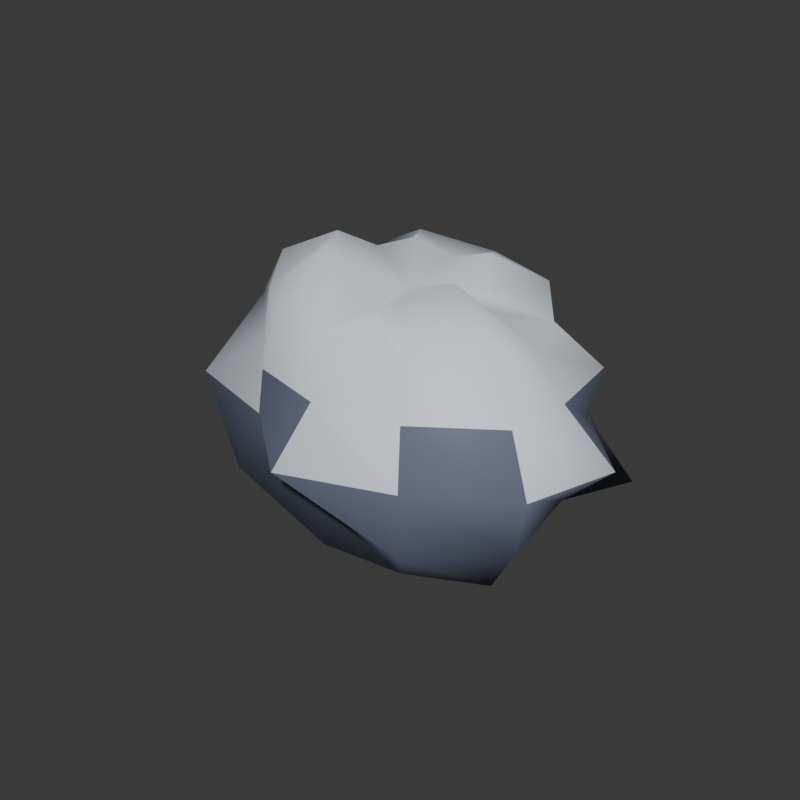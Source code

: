 # Source: Rock0.blend  (saved by Blender 5.2.45; exported with 4.5.12 LTS)
import bpy
from mathutils import Matrix  # noqa: F401  (used for matrix-valued properties, if any)

bpy.ops.wm.read_factory_settings(use_empty=True)
scene = bpy.context.scene
scene.name = 'Scene'

# ---- collections
col_collection = bpy.data.collections.new('Collection'); scene.collection.children.link(col_collection)

# ---- materials (node trees are filled in below, after node groups)
mat_rock = bpy.data.materials.new('rock')
mat_rock.diffuse_color = (0.13, 0.15, 0.22, 1.0)
mat_snow_004 = bpy.data.materials.new('snow.004')
mat_snow_004.diffuse_color = (0.81, 0.88, 0.96, 1.0)

# ---- material node trees
mat_rock.use_nodes = True; mat_rock.node_tree.nodes.clear()
_N = mat_rock.node_tree.nodes; _L = mat_rock.node_tree.links
n0 = _N.new('ShaderNodeBsdfPrincipled'); n0.name = 'Principled BSDF'; n0.location = (-200, 100)
n0.inputs[0].default_value = (0.13, 0.15, 0.22, 1.0)
n0.inputs[2].default_value = 0.65
n0.inputs[10].default_value = 0.005
n1 = _N.new('ShaderNodeOutputMaterial'); n1.name = 'Material Output'; n1.location = (200, 100)
_L.new(n0.outputs[0], n1.inputs[0])
n1.is_active_output = True
mat_snow_004.use_nodes = True; mat_snow_004.node_tree.nodes.clear()
_N = mat_snow_004.node_tree.nodes; _L = mat_snow_004.node_tree.links
n0 = _N.new('ShaderNodeBsdfPrincipled'); n0.name = 'Principled BSDF'; n0.location = (-200, 100)
n0.inputs[0].default_value = (0.81, 0.88, 0.96, 1.0)
n0.inputs[2].default_value = 0.65
n0.inputs[10].default_value = 0.005
n1 = _N.new('ShaderNodeOutputMaterial'); n1.name = 'Material Output'; n1.location = (200, 100)
_L.new(n0.outputs[0], n1.inputs[0])
n1.is_active_output = True

# ---- world
world_world = bpy.data.worlds.new('World'); scene.world = world_world
world_world.use_nodes = True; world_world.node_tree.nodes.clear()
_N = world_world.node_tree.nodes; _L = world_world.node_tree.links
n0 = _N.new('ShaderNodeOutputWorld'); n0.name = 'World Output'; n0.location = (200, 100)
n1 = _N.new('ShaderNodeBackground'); n1.name = 'Background'; n1.location = (-200, 100)
n1.inputs[0].default_value = (0.05088, 0.05088, 0.05088, 1.0)
_L.new(n1.outputs[0], n0.inputs[0])
n0.is_active_output = True
world_world.color = (0.18, 0.18, 0.18)
world_world.sun_shadow_jitter_overblur = 0.0

# ---- meshes
me_sphere_012 = bpy.data.meshes.new('Sphere.012')
me_sphere_012.from_pydata([(0.0, 0.0, 0.8105), (0.0, 0.944, 0.7867), (0.0, 1.091, 0.0), (0.0, 0.0, -0.8382), (0.3058, 0.4237, 0.9844), (0.5635, 0.7808, 0.7513), (0.5627, 0.7797, 0.3108), (0.6977, 0.9667, 0.0), (0.831, 1.152, -0.459), (0.4282, 0.5933, -0.5709), (0.3186, 0.4415, -1.026), (0.423, 0.1954, 0.7862), (0.8566, 0.3956, 0.6594), (1.167, 0.5391, 0.3722), (1.104, 0.5097, 0.0), (1.401, 0.6472, -0.4468), (0.8348, 0.3856, -0.6426), (0.4268, 0.1971, -0.7932), (0.4837, -1.507e-08, 0.7784), (0.9594, -3.235e-08, 0.6396), (1.211, -3.125e-08, 0.3344), (1.6, 0.0, 0.0), (1.246, -3.215e-08, -0.344), (0.8525, -2.874e-08, -0.5683), (0.6823, -2.126e-08, -1.098), (0.556, -0.2568, 1.033), (1.081, -0.4991, 0.8318), (1.208, -0.558, 0.3852), (1.391, -0.6426, 0.0), (1.304, -0.6024, -0.4159), (1.066, -0.4924, -0.8207), (0.5905, -0.2727, -1.097), (0.2878, -0.3988, 0.9263), (0.5474, -0.7585, 0.7299), (0.6374, -0.8831, 0.352), (0.7584, -1.051, 0.0), (0.7771, -1.077, -0.4292), (0.5813, -0.8054, -0.775), (0.2779, -0.3851, -0.8946), (0.0, -0.3718, 0.7479), (-9.595e-08, -0.9107, 0.7589), (0.0, -0.9735, 0.336), (0.0, -1.339, 0.0), (0.0, -0.9703, -0.3349), (-9.52e-08, -0.9035, -0.7529), (0.0, -0.4901, -0.986), (-0.2931, -0.4061, 0.9434), (-0.5262, -0.7291, 0.7016), (-0.5894, -0.8167, 0.3255), (-0.6139, -0.8506, 0.0), (-0.7072, -0.9799, -0.3906), (-0.5202, -0.7207, -0.6935), (-0.3441, -0.4768, -1.108), (-0.539, -0.2489, 1.002), (-0.9068, -0.4188, 0.6981), (-0.962, -0.4443, 0.3067), (-1.385, -0.6396, 0.0), (-1.193, -0.5511, -0.3804), (-0.9205, -0.4252, -0.7086), (-0.581, -0.2684, -1.08), (-0.651, -2.028e-08, 1.048), (-1.189, 1.604e-07, 0.7928), (-1.423, -3.672e-08, 0.3929), (-1.708, 0.0, 0.0), (-1.635, -4.219e-08, -0.4514), (-1.26, 1.699e-07, -0.8397), (-0.5607, -1.747e-08, -0.9024), (-0.4923, 0.2274, 0.9149), (-0.7489, 0.3459, 0.5765), (-1.414, 0.6532, 0.4509), (-1.151, 0.5317, 0.0), (-1.279, 0.5907, -0.4078), (-0.7508, 0.3468, -0.5779), (-0.4275, 0.1975, -0.7945), (-0.3011, 0.4172, 0.9691), (-0.6288, 0.8713, 0.8384), (-0.825, 1.143, 0.4556), (-0.8652, 1.199, 0.0), (-0.653, 0.9049, -0.3607), (-0.6053, 0.8387, -0.807), (-0.2902, 0.4021, -0.9341), (-2.147e-08, 0.441, 0.8872), (-4.961e-08, 1.23, 0.4247), (-3.938e-08, 0.9765, -0.3371), (1.596e-07, 0.7574, -0.6312), (-2.455e-08, 0.5043, -1.015)], [], [(81, 0, 4), (3, 85, 10), (84, 83, 8, 9), (2, 82, 6, 7), (1, 81, 4, 5), (85, 84, 9, 10), (83, 2, 7, 8), (82, 1, 5, 6), (7, 6, 13, 14), (5, 4, 11, 12), (10, 9, 16, 17), (8, 7, 14, 15), (6, 5, 12, 13), (4, 0, 11), (3, 10, 17), (9, 8, 15, 16), (17, 16, 23, 24), (15, 14, 21, 22), (13, 12, 19, 20), (11, 0, 18), (3, 17, 24), (16, 15, 22, 23), (14, 13, 20, 21), (12, 11, 18, 19), (20, 19, 26, 27), (18, 0, 25), (3, 24, 31), (23, 22, 29, 30), (21, 20, 27, 28), (19, 18, 25, 26), (24, 23, 30, 31), (22, 21, 28, 29), (3, 31, 38), (30, 29, 36, 37), (28, 27, 34, 35), (26, 25, 32, 33), (31, 30, 37, 38), (29, 28, 35, 36), (27, 26, 33, 34), (25, 0, 32), (33, 32, 39, 40), (38, 37, 44, 45), (36, 35, 42, 43), (34, 33, 40, 41), (32, 0, 39), (3, 38, 45), (37, 36, 43, 44), (35, 34, 41, 42), (45, 44, 51, 52), (43, 42, 49, 50), (41, 40, 47, 48), (39, 0, 46), (3, 45, 52), (44, 43, 50, 51), (42, 41, 48, 49), (40, 39, 46, 47), (46, 0, 53), (3, 52, 59), (51, 50, 57, 58), (49, 48, 55, 56), (47, 46, 53, 54), (52, 51, 58, 59), (50, 49, 56, 57), (48, 47, 54, 55), (58, 57, 64, 65), (56, 55, 62, 63), (54, 53, 60, 61), (59, 58, 65, 66), (57, 56, 63, 64), (55, 54, 61, 62), (53, 0, 60), (3, 59, 66), (66, 65, 72, 73), (64, 63, 70, 71), (62, 61, 68, 69), (60, 0, 67), (3, 66, 73), (65, 64, 71, 72), (63, 62, 69, 70), (61, 60, 67, 68), (71, 70, 77, 78), (69, 68, 75, 76), (67, 0, 74), (3, 73, 80), (72, 71, 78, 79), (70, 69, 76, 77), (68, 67, 74, 75), (73, 72, 79, 80), (3, 80, 85), (79, 78, 83, 84), (77, 76, 82, 2), (75, 74, 81, 1), (80, 79, 84, 85), (78, 77, 2, 83), (76, 75, 1, 82), (74, 0, 81)])
me_sphere_012.polygons.foreach_set('use_smooth', [True] * 96)
me_sphere_012.polygons.foreach_set('material_index', [1, 0, 0, 0, 1, 0, 0, 1, 0, 1, 0, 1, 1, 1, 0, 0, 0, 0, 1, 1, 0, 0, 0, 1, 1, 1, 0, 0, 1, 1, 0, 0, 0, 0, 0, 1, 0, 0, 1, 1, 1, 0, 0, 1, 1, 0, 0, 1, 0, 0, 1, 1, 0, 0, 0, 1, 1, 0, 0, 1, 1, 0, 0, 1, 0, 1, 1, 0, 0, 1, 1, 0, 0, 0, 1, 1, 0, 0, 1, 1, 0, 1, 1, 0, 0, 1, 1, 0, 0, 0, 1, 1, 0, 0, 1, 1])
_uv = me_sphere_012.uv_layers.new(name='UVMap')
_uv.uv.foreach_set('vector', [0.75, 0.875, 0.7083, 1.0, 0.6667, 0.875, 0.7083, 0.0, 0.75, 0.125, 0.6667, 0.125, 0.75, 0.25, 0.75, 0.375, 0.6667, 0.375, 0.6667, 0.25, 0.75, 0.5, 0.75, 0.625, 0.6667, 0.625, 0.6667, 0.5, 0.75, 0.75, 0.75, 0.875, 0.6667, 0.875, 0.6667, 0.75, 0.75, 0.125, 0.75, 0.25, 0.6667, 0.25, 0.6667, 0.125, 0.75, 0.375, 0.75, 0.5, 0.6667, 0.5, 0.6667, 0.375, 0.75, 0.625, 0.75, 0.75, 0.6667, 0.75, 0.6667, 0.625, 0.6667, 0.5, 0.6667, 0.625, 0.5833, 0.625, 0.5833, 0.5, 0.6667, 0.75, 0.6667, 0.875, 0.5833, 0.875, 0.5833, 0.75, 0.6667, 0.125, 0.6667, 0.25, 0.5833, 0.25, 0.5833, 0.125, 0.6667, 0.375, 0.6667, 0.5, 0.5833, 0.5, 0.5833, 0.375, 0.6667, 0.625, 0.6667, 0.75, 0.5833, 0.75, 0.5833, 0.625, 0.6667, 0.875, 0.625, 1.0, 0.5833, 0.875, 0.625, 0.0, 0.6667, 0.125, 0.5833, 0.125, 0.6667, 0.25, 0.6667, 0.375, 0.5833, 0.375, 0.5833, 0.25, 0.5833, 0.125, 0.5833, 0.25, 0.5, 0.25, 0.5, 0.125, 0.5833, 0.375, 0.5833, 0.5, 0.5, 0.5, 0.5, 0.375, 0.5833, 0.625, 0.5833, 0.75, 0.5, 0.75, 0.5, 0.625, 0.5833, 0.875, 0.5417, 1.0, 0.5, 0.875, 0.5417, 0.0, 0.5833, 0.125, 0.5, 0.125, 0.5833, 0.25, 0.5833, 0.375, 0.5, 0.375, 0.5, 0.25, 0.5833, 0.5, 0.5833, 0.625, 0.5, 0.625, 0.5, 0.5, 0.5833, 0.75, 0.5833, 0.875, 0.5, 0.875, 0.5, 0.75, 0.5, 0.625, 0.5, 0.75, 0.4167, 0.75, 0.4167, 0.625, 0.5, 0.875, 0.4583, 1.0, 0.4167, 0.875, 0.4583, 0.0, 0.5, 0.125, 0.4167, 0.125, 0.5, 0.25, 0.5, 0.375, 0.4167, 0.375, 0.4167, 0.25, 0.5, 0.5, 0.5, 0.625, 0.4167, 0.625, 0.4167, 0.5, 0.5, 0.75, 0.5, 0.875, 0.4167, 0.875, 0.4167, 0.75, 0.5, 0.125, 0.5, 0.25, 0.4167, 0.25, 0.4167, 0.125, 0.5, 0.375, 0.5, 0.5, 0.4167, 0.5, 0.4167, 0.375, 0.375, 0.0, 0.4167, 0.125, 0.3333, 0.125, 0.4167, 0.25, 0.4167, 0.375, 0.3333, 0.375, 0.3333, 0.25, 0.4167, 0.5, 0.4167, 0.625, 0.3333, 0.625, 0.3333, 0.5, 0.4167, 0.75, 0.4167, 0.875, 0.3333, 0.875, 0.3333, 0.75, 0.4167, 0.125, 0.4167, 0.25, 0.3333, 0.25, 0.3333, 0.125, 0.4167, 0.375, 0.4167, 0.5, 0.3333, 0.5, 0.3333, 0.375, 0.4167, 0.625, 0.4167, 0.75, 0.3333, 0.75, 0.3333, 0.625, 0.4167, 0.875, 0.375, 1.0, 0.3333, 0.875, 0.3333, 0.75, 0.3333, 0.875, 0.25, 0.875, 0.25, 0.75, 0.3333, 0.125, 0.3333, 0.25, 0.25, 0.25, 0.25, 0.125, 0.3333, 0.375, 0.3333, 0.5, 0.25, 0.5, 0.25, 0.375, 0.3333, 0.625, 0.3333, 0.75, 0.25, 0.75, 0.25, 0.625, 0.3333, 0.875, 0.2917, 1.0, 0.25, 0.875, 0.2917, 0.0, 0.3333, 0.125, 0.25, 0.125, 0.3333, 0.25, 0.3333, 0.375, 0.25, 0.375, 0.25, 0.25, 0.3333, 0.5, 0.3333, 0.625, 0.25, 0.625, 0.25, 0.5, 0.25, 0.125, 0.25, 0.25, 0.1667, 0.25, 0.1667, 0.125, 0.25, 0.375, 0.25, 0.5, 0.1667, 0.5, 0.1667, 0.375, 0.25, 0.625, 0.25, 0.75, 0.1667, 0.75, 0.1667, 0.625, 0.25, 0.875, 0.2083, 1.0, 0.1667, 0.875, 0.2083, 0.0, 0.25, 0.125, 0.1667, 0.125, 0.25, 0.25, 0.25, 0.375, 0.1667, 0.375, 0.1667, 0.25, 0.25, 0.5, 0.25, 0.625, 0.1667, 0.625, 0.1667, 0.5, 0.25, 0.75, 0.25, 0.875, 0.1667, 0.875, 0.1667, 0.75, 0.1667, 0.875, 0.125, 1.0, 0.08333, 0.875, 0.125, 0.0, 0.1667, 0.125, 0.08333, 0.125, 0.1667, 0.25, 0.1667, 0.375, 0.08333, 0.375, 0.08333, 0.25, 0.1667, 0.5, 0.1667, 0.625, 0.08333, 0.625, 0.08333, 0.5, 0.1667, 0.75, 0.1667, 0.875, 0.08333, 0.875, 0.08333, 0.75, 0.1667, 0.125, 0.1667, 0.25, 0.08333, 0.25, 0.08333, 0.125, 0.1667, 0.375, 0.1667, 0.5, 0.08333, 0.5, 0.08333, 0.375, 0.1667, 0.625, 0.1667, 0.75, 0.08333, 0.75, 0.08333, 0.625, 0.08333, 0.25, 0.08333, 0.375, 2.98e-08, 0.375, 0.0, 0.25, 0.08333, 0.5, 0.08333, 0.625, 2.98e-08, 0.625, 0.0, 0.5, 0.08333, 0.75, 0.08333, 0.875, 2.98e-08, 0.875, 0.0, 0.75, 0.08333, 0.125, 0.08333, 0.25, 0.0, 0.25, 2.98e-08, 0.125, 0.08333, 0.375, 0.08333, 0.5, 0.0, 0.5, 2.98e-08, 0.375, 0.08333, 0.625, 0.08333, 0.75, 0.0, 0.75, 2.98e-08, 0.625, 0.08333, 0.875, 0.04167, 1.0, 2.98e-08, 0.875, 0.04167, 0.0, 0.08333, 0.125, 2.98e-08, 0.125, 1.0, 0.125, 1.0, 0.25, 0.9167, 0.25, 0.9167, 0.125, 1.0, 0.375, 1.0, 0.5, 0.9167, 0.5, 0.9167, 0.375, 1.0, 0.625, 1.0, 0.75, 0.9167, 0.75, 0.9167, 0.625, 1.0, 0.875, 0.9583, 1.0, 0.9167, 0.875, 0.9583, 0.0, 1.0, 0.125, 0.9167, 0.125, 1.0, 0.25, 1.0, 0.375, 0.9167, 0.375, 0.9167, 0.25, 1.0, 0.5, 1.0, 0.625, 0.9167, 0.625, 0.9167, 0.5, 1.0, 0.75, 1.0, 0.875, 0.9167, 0.875, 0.9167, 0.75, 0.9167, 0.375, 0.9167, 0.5, 0.8333, 0.5, 0.8333, 0.375, 0.9167, 0.625, 0.9167, 0.75, 0.8333, 0.75, 0.8333, 0.625, 0.9167, 0.875, 0.875, 1.0, 0.8333, 0.875, 0.875, 0.0, 0.9167, 0.125, 0.8333, 0.125, 0.9167, 0.25, 0.9167, 0.375, 0.8333, 0.375, 0.8333, 0.25, 0.9167, 0.5, 0.9167, 0.625, 0.8333, 0.625, 0.8333, 0.5, 0.9167, 0.75, 0.9167, 0.875, 0.8333, 0.875, 0.8333, 0.75, 0.9167, 0.125, 0.9167, 0.25, 0.8333, 0.25, 0.8333, 0.125, 0.7917, 0.0, 0.8333, 0.125, 0.75, 0.125, 0.8333, 0.25, 0.8333, 0.375, 0.75, 0.375, 0.75, 0.25, 0.8333, 0.5, 0.8333, 0.625, 0.75, 0.625, 0.75, 0.5, 0.8333, 0.75, 0.8333, 0.875, 0.75, 0.875, 0.75, 0.75, 0.8333, 0.125, 0.8333, 0.25, 0.75, 0.25, 0.75, 0.125, 0.8333, 0.375, 0.8333, 0.5, 0.75, 0.5, 0.75, 0.375, 0.8333, 0.625, 0.8333, 0.75, 0.75, 0.75, 0.75, 0.625, 0.8333, 0.875, 0.7917, 1.0, 0.75, 0.875])
me_sphere_012.materials.append(mat_rock)
me_sphere_012.materials.append(mat_snow_004)
me_sphere_012.update()

# ---- objects
ob_rock = bpy.data.objects.new('Rock', me_sphere_012)

# ---- transforms, parenting, visibility, modifiers, constraints
ob_rock.location = (0.0, 0.0, 0.8)

# ---- collection membership
col_collection.objects.link(ob_rock)

# ---- scene / render settings (as saved in the file)
scene.frame_start = 1; scene.frame_end = 250; scene.frame_set(1)
scene.render.engine = 'CYCLES'
scene.render.resolution_x = 480
scene.render.resolution_y = 480
scene.render.bake_bias = 0.0
scene.render.bake_samples = 0
scene.render.compositor_device = 'GPU'
scene.cycles.samples = 12
scene.eevee.use_volume_custom_range = False
scene.eevee.fast_gi_thickness_near = 0.1
scene.eevee.fast_gi_thickness_far = 0.0
scene.eevee.ray_tracing_options.screen_trace_thickness = 0.1
bpy.context.view_layer.update()

# ---- added for rendering (the .blend has no active camera and no usable light): camera, sun
cam_auto = bpy.data.cameras.new('AutoCamera')
cam_auto.lens = 50.0
cam_auto.sensor_width = 36.0
cam_auto.clip_end = 1000.0
ob_auto_camera = bpy.data.objects.new('AutoCamera', cam_auto)
scene.collection.objects.link(ob_auto_camera)
ob_auto_camera.location = (4.30487, -5.28458, 4.25693)
ob_auto_camera.rotation_euler = (1.09748, -7.21219e-08, 0.694738)
scene.camera = ob_auto_camera
light_auto_sun = bpy.data.lights.new('AutoSun', 'SUN')
light_auto_sun.energy = 3.0
light_auto_sun.angle = 0.0523599
ob_auto_sun = bpy.data.objects.new('AutoSun', light_auto_sun)
scene.collection.objects.link(ob_auto_sun)
ob_auto_sun.rotation_euler = (0.872665, 0.174533, 0.523599)
bpy.context.view_layer.update()
